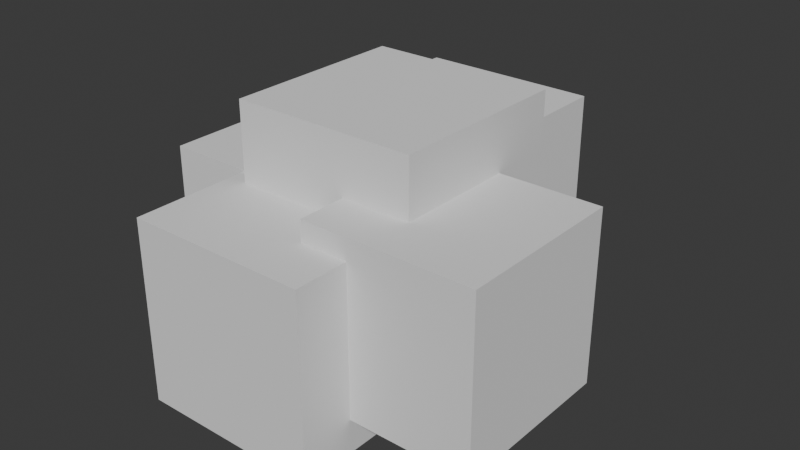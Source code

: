 # Source: destroy_effect.blend  (saved by Blender 4.2.66; exported with 4.5.12 LTS)
import bpy
from mathutils import Matrix  # noqa: F401  (used for matrix-valued properties, if any)

bpy.ops.wm.read_factory_settings(use_empty=True)
scene = bpy.context.scene
scene.name = 'Scene'

# ---- collections
col_collection = bpy.data.collections.new('Collection'); scene.collection.children.link(col_collection)

# ---- world
world_world = bpy.data.worlds.new('World'); scene.world = world_world
world_world.use_nodes = True; world_world.node_tree.nodes.clear()
_N = world_world.node_tree.nodes; _L = world_world.node_tree.links
n0 = _N.new('ShaderNodeOutputWorld'); n0.name = 'World Output'; n0.location = (300, 300)
n1 = _N.new('ShaderNodeBackground'); n1.name = 'Background'; n1.location = (10, 300)
n1.inputs[0].default_value = (0.05088, 0.05088, 0.05088, 1.0)
_L.new(n1.outputs[0], n0.inputs[0])
n0.is_active_output = True
world_world.color = (0.05088, 0.05088, 0.05088)
world_world.sun_shadow_jitter_overblur = 0.0

# ---- meshes
me_cube_002 = bpy.data.meshes.new('Cube.002')
me_cube_002.from_pydata([(-1.0, -1.0, -1.0), (-1.0, -1.0, 1.0), (-1.0, 1.0, -1.0), (-1.0, 1.0, 1.0), (1.0, -1.0, -1.0), (1.0, -1.0, 1.0), (1.0, 1.0, -1.0), (1.0, 1.0, 1.0)], [], [(0, 1, 3, 2), (2, 3, 7, 6), (6, 7, 5, 4), (4, 5, 1, 0), (2, 6, 4, 0), (7, 3, 1, 5)])
_uv = me_cube_002.uv_layers.new(name='UVMap')
_uv.uv.foreach_set('vector', [0.375, 0.0, 0.625, 0.0, 0.625, 0.25, 0.375, 0.25, 0.375, 0.25, 0.625, 0.25, 0.625, 0.5, 0.375, 0.5, 0.375, 0.5, 0.625, 0.5, 0.625, 0.75, 0.375, 0.75, 0.375, 0.75, 0.625, 0.75, 0.625, 1.0, 0.375, 1.0, 0.125, 0.5, 0.375, 0.5, 0.375, 0.75, 0.125, 0.75, 0.625, 0.5, 0.875, 0.5, 0.875, 0.75, 0.625, 0.75])
me_cube_002.update()
me_cube_003 = bpy.data.meshes.new('Cube.003')
me_cube_003.from_pydata([(-1.0, -1.0, -1.0), (-1.0, -1.0, 1.0), (-1.0, 1.0, -1.0), (-1.0, 1.0, 1.0), (1.0, -1.0, -1.0), (1.0, -1.0, 1.0), (1.0, 1.0, -1.0), (1.0, 1.0, 1.0)], [], [(0, 1, 3, 2), (2, 3, 7, 6), (6, 7, 5, 4), (4, 5, 1, 0), (2, 6, 4, 0), (7, 3, 1, 5)])
_uv = me_cube_003.uv_layers.new(name='UVMap')
_uv.uv.foreach_set('vector', [0.375, 0.0, 0.625, 0.0, 0.625, 0.25, 0.375, 0.25, 0.375, 0.25, 0.625, 0.25, 0.625, 0.5, 0.375, 0.5, 0.375, 0.5, 0.625, 0.5, 0.625, 0.75, 0.375, 0.75, 0.375, 0.75, 0.625, 0.75, 0.625, 1.0, 0.375, 1.0, 0.125, 0.5, 0.375, 0.5, 0.375, 0.75, 0.125, 0.75, 0.625, 0.5, 0.875, 0.5, 0.875, 0.75, 0.625, 0.75])
me_cube_003.update()
me_cube_004 = bpy.data.meshes.new('Cube.004')
me_cube_004.from_pydata([(-1.0, -1.0, -1.0), (-1.0, -1.0, 1.0), (-1.0, 1.0, -1.0), (-1.0, 1.0, 1.0), (1.0, -1.0, -1.0), (1.0, -1.0, 1.0), (1.0, 1.0, -1.0), (1.0, 1.0, 1.0)], [], [(0, 1, 3, 2), (2, 3, 7, 6), (6, 7, 5, 4), (4, 5, 1, 0), (2, 6, 4, 0), (7, 3, 1, 5)])
_uv = me_cube_004.uv_layers.new(name='UVMap')
_uv.uv.foreach_set('vector', [0.375, 0.0, 0.625, 0.0, 0.625, 0.25, 0.375, 0.25, 0.375, 0.25, 0.625, 0.25, 0.625, 0.5, 0.375, 0.5, 0.375, 0.5, 0.625, 0.5, 0.625, 0.75, 0.375, 0.75, 0.375, 0.75, 0.625, 0.75, 0.625, 1.0, 0.375, 1.0, 0.125, 0.5, 0.375, 0.5, 0.375, 0.75, 0.125, 0.75, 0.625, 0.5, 0.875, 0.5, 0.875, 0.75, 0.625, 0.75])
me_cube_004.update()
me_cube_005 = bpy.data.meshes.new('Cube.005')
me_cube_005.from_pydata([(-1.0, -1.0, -1.0), (-1.0, -1.0, 1.0), (-1.0, 1.0, -1.0), (-1.0, 1.0, 1.0), (1.0, -1.0, -1.0), (1.0, -1.0, 1.0), (1.0, 1.0, -1.0), (1.0, 1.0, 1.0)], [], [(0, 1, 3, 2), (2, 3, 7, 6), (6, 7, 5, 4), (4, 5, 1, 0), (2, 6, 4, 0), (7, 3, 1, 5)])
_uv = me_cube_005.uv_layers.new(name='UVMap')
_uv.uv.foreach_set('vector', [0.375, 0.0, 0.625, 0.0, 0.625, 0.25, 0.375, 0.25, 0.375, 0.25, 0.625, 0.25, 0.625, 0.5, 0.375, 0.5, 0.375, 0.5, 0.625, 0.5, 0.625, 0.75, 0.375, 0.75, 0.375, 0.75, 0.625, 0.75, 0.625, 1.0, 0.375, 1.0, 0.125, 0.5, 0.375, 0.5, 0.375, 0.75, 0.125, 0.75, 0.625, 0.5, 0.875, 0.5, 0.875, 0.75, 0.625, 0.75])
me_cube_005.update()
me_cube_006 = bpy.data.meshes.new('Cube.006')
me_cube_006.from_pydata([(-1.0, -1.0, -1.0), (-1.0, -1.0, 1.0), (-1.0, 1.0, -1.0), (-1.0, 1.0, 1.0), (1.0, -1.0, -1.0), (1.0, -1.0, 1.0), (1.0, 1.0, -1.0), (1.0, 1.0, 1.0)], [], [(0, 1, 3, 2), (2, 3, 7, 6), (6, 7, 5, 4), (4, 5, 1, 0), (2, 6, 4, 0), (7, 3, 1, 5)])
_uv = me_cube_006.uv_layers.new(name='UVMap')
_uv.uv.foreach_set('vector', [0.375, 0.0, 0.625, 0.0, 0.625, 0.25, 0.375, 0.25, 0.375, 0.25, 0.625, 0.25, 0.625, 0.5, 0.375, 0.5, 0.375, 0.5, 0.625, 0.5, 0.625, 0.75, 0.375, 0.75, 0.375, 0.75, 0.625, 0.75, 0.625, 1.0, 0.375, 1.0, 0.125, 0.5, 0.375, 0.5, 0.375, 0.75, 0.125, 0.75, 0.625, 0.5, 0.875, 0.5, 0.875, 0.75, 0.625, 0.75])
me_cube_006.update()

# ---- objects
ob_cube = bpy.data.objects.new('Cube', me_cube_002)
ob_cube_001 = bpy.data.objects.new('Cube.001', me_cube_003)
ob_cube_002 = bpy.data.objects.new('Cube.002', me_cube_004)
ob_cube_003 = bpy.data.objects.new('Cube.003', me_cube_005)
ob_cube_004 = bpy.data.objects.new('Cube.004', me_cube_006)

# ---- transforms, parenting, visibility, modifiers, constraints
ob_cube.location = (-0.0012, -0.6278, 0.5924)
ob_cube.scale = (0.9328, 0.9328, 0.9328)
ob_cube_001.location = (1.309, -0.134, 0.8721)
ob_cube_001.scale = (0.8674, 0.8674, 0.8674)
ob_cube_002.location = (0.199, 0.4507, 1.372)
ob_cube_002.scale = (0.9488, 0.9488, 0.9488)
ob_cube_003.location = (-0.122, 1.728, 0.8739)
ob_cube_003.scale = (0.9368, 0.9368, 0.9368)
ob_cube_004.location = (-0.8718, 0.5941, 0.6004)
ob_cube_004.scale = (0.9416, 0.9416, 0.9416)

# ---- collection membership
col_collection.objects.link(ob_cube)
col_collection.objects.link(ob_cube_001)
col_collection.objects.link(ob_cube_002)
col_collection.objects.link(ob_cube_003)
col_collection.objects.link(ob_cube_004)

# ---- scene / render settings (as saved in the file)
scene.frame_start = 1; scene.frame_end = 17; scene.frame_set(4)
scene.render.engine = 'BLENDER_EEVEE_NEXT'
bpy.context.view_layer.update()

# ---- added for rendering (the .blend has no active camera and no usable light): camera, sun
cam_auto = bpy.data.cameras.new('AutoCamera')
cam_auto.lens = 50.0
cam_auto.sensor_width = 36.0
cam_auto.clip_end = 1000.0
ob_auto_camera = bpy.data.objects.new('AutoCamera', cam_auto)
scene.collection.objects.link(ob_auto_camera)
ob_auto_camera.location = (6.09589, -6.54501, 5.7212)
ob_auto_camera.rotation_euler = (1.09748, -7.21219e-08, 0.694738)
scene.camera = ob_auto_camera
light_auto_sun = bpy.data.lights.new('AutoSun', 'SUN')
light_auto_sun.energy = 3.0
light_auto_sun.angle = 0.0523599
ob_auto_sun = bpy.data.objects.new('AutoSun', light_auto_sun)
scene.collection.objects.link(ob_auto_sun)
ob_auto_sun.rotation_euler = (0.872665, 0.174533, 0.523599)
bpy.context.view_layer.update()
